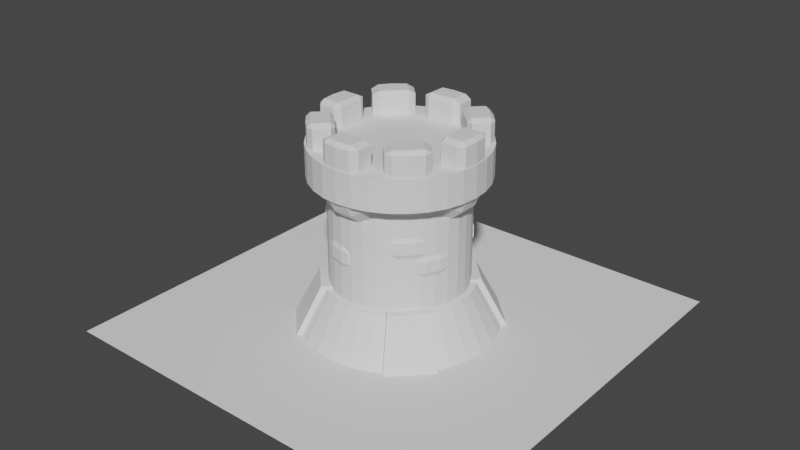 # Source: Medieval_Tower.blend  (saved by Blender 2.80.75; exported with 4.5.12 LTS)
import bpy
from mathutils import Matrix  # noqa: F401  (used for matrix-valued properties, if any)

bpy.ops.wm.read_factory_settings(use_empty=True)
scene = bpy.context.scene
scene.name = 'Scene'

# ---- collections
col_collection = bpy.data.collections.new('Collection'); scene.collection.children.link(col_collection)

# ---- node groups
ng_auto_smooth = bpy.data.node_groups.new('Auto Smooth', 'GeometryNodeTree')
_s = ng_auto_smooth.interface.new_socket(name='Geometry', in_out='OUTPUT', socket_type='NodeSocketGeometry')
_s = ng_auto_smooth.interface.new_socket(name='Geometry', in_out='INPUT', socket_type='NodeSocketGeometry')
_s = ng_auto_smooth.interface.new_socket(name='Angle', in_out='INPUT', socket_type='NodeSocketFloat')
_s.subtype = 'ANGLE'
_s.min_value = 0.0
_s.max_value = 3.142
ng_auto_smooth.is_modifier = True
_N = ng_auto_smooth.nodes; _L = ng_auto_smooth.links
n0 = _N.new('NodeGroupOutput'); n0.name = 'Group Output'; n0.location = (480, -100)
n1 = _N.new('NodeGroupInput'); n1.name = 'Group Input'; n1.location = (-420, -300)
n2 = _N.new('NodeGroupInput'); n2.name = 'Group Input.001'; n2.location = (-60, -100)
n3 = _N.new('GeometryNodeSetShadeSmooth'); n3.name = 'Set Shade Smooth'; n3.location = (120, -100)
n3.domain = 'EDGE'
n4 = _N.new('GeometryNodeSetShadeSmooth'); n4.name = 'Set Shade Smooth.001'; n4.location = (300, -100)
n5 = _N.new('GeometryNodeInputMeshEdgeAngle'); n5.name = 'Edge Angle'; n5.location = (-420, -220)
n6 = _N.new('GeometryNodeInputEdgeSmooth'); n6.name = 'Is Edge Smooth'; n6.location = (-60, -160)
n7 = _N.new('GeometryNodeInputShadeSmooth'); n7.name = 'Is Face Smooth'; n7.location = (-240, -340)
n8 = _N.new('FunctionNodeBooleanMath'); n8.name = 'Boolean Math'; n8.location = (-60, -220)
n9 = _N.new('FunctionNodeCompare'); n9.name = 'Compare'; n9.location = (-240, -180)
n9.operation = 'LESS_EQUAL'
_L.new(n5.outputs[0], n9.inputs[0])
_L.new(n4.outputs[0], n0.inputs[0])
_L.new(n1.outputs[1], n9.inputs[1])
_L.new(n9.outputs[0], n8.inputs[0])
_L.new(n7.outputs[0], n8.inputs[1])
_L.new(n2.outputs[0], n3.inputs[0])
_L.new(n6.outputs[0], n3.inputs[1])
_L.new(n3.outputs[0], n4.inputs[0])
_L.new(n8.outputs[0], n3.inputs[2])
n0.is_active_output = True

# ---- world
world_world = bpy.data.worlds.new('World'); scene.world = world_world
world_world.use_nodes = True; world_world.node_tree.nodes.clear()
_N = world_world.node_tree.nodes; _L = world_world.node_tree.links
n0 = _N.new('ShaderNodeOutputWorld'); n0.name = 'World Output'; n0.location = (300, 300)
n1 = _N.new('ShaderNodeBackground'); n1.name = 'Background'; n1.location = (10, 300)
n1.inputs[0].default_value = (0.05088, 0.05088, 0.05088, 1.0)
_L.new(n1.outputs[0], n0.inputs[0])
n0.is_active_output = True
world_world.color = (0.05088, 0.05088, 0.05088)
world_world.use_sun_shadow = False
world_world.sun_shadow_jitter_overblur = 0.0

# ---- meshes
me_cylinder = bpy.data.meshes.new('Cylinder')
me_cylinder.from_pydata([(0.0, 1.21, -0.1205), (7.105e-09, 0.8566, 0.5292), (0.2361, 1.187, -0.1205), (0.1671, 0.8401, 0.5292), (0.463, 1.118, -0.1205), (0.3278, 0.7914, 0.5292), (0.6722, 1.006, -0.1205), (0.4759, 0.7122, 0.5292), (0.8556, 0.8556, -0.1205), (0.6057, 0.6057, 0.5292), (1.006, 0.6722, -0.1205), (0.7122, 0.4759, 0.5292), (1.118, 0.463, -0.1205), (0.7914, 0.3278, 0.5292), (1.187, 0.2361, -0.1205), (0.8401, 0.1671, 0.5292), (1.21, 9.135e-08, -0.1205), (0.8566, 8.974e-08, 0.5292), (1.187, -0.2361, -0.1205), (0.8401, -0.1671, 0.5292), (1.118, -0.463, -0.1205), (0.7914, -0.3278, 0.5292), (1.006, -0.6722, -0.1205), (0.7122, -0.4759, 0.5292), (0.8556, -0.8556, -0.1205), (0.6057, -0.6057, 0.5292), (0.6722, -1.006, -0.1205), (0.4759, -0.7122, 0.5292), (0.463, -1.118, -0.1205), (0.3278, -0.7914, 0.5292), (0.2361, -1.187, -0.1205), (0.1671, -0.8401, 0.5292), (-3.943e-07, -1.21, -0.1205), (-2.72e-07, -0.8566, 0.5292), (-0.2361, -1.187, -0.1205), (-0.1671, -0.8401, 0.5292), (-0.463, -1.118, -0.1205), (-0.3278, -0.7914, 0.5292), (-0.6722, -1.006, -0.1205), (-0.4759, -0.7122, 0.5292), (-0.8556, -0.8556, -0.1205), (-0.6057, -0.6057, 0.5292), (-1.006, -0.6722, -0.1205), (-0.7122, -0.4759, 0.5292), (-1.118, -0.463, -0.1205), (-0.7914, -0.3278, 0.5292), (-1.187, -0.2361, -0.1205), (-0.8401, -0.1671, 0.5292), (-1.21, 1.168e-06, -0.1205), (-0.8566, 8.522e-07, 0.5292), (-1.187, 0.2361, -0.1205), (-0.8401, 0.1671, 0.5292), (-1.118, 0.463, -0.1205), (-0.7914, 0.3278, 0.5292), (-1.006, 0.6722, -0.1205), (-0.7122, 0.4759, 0.5292), (-0.8556, 0.8556, -0.1205), (-0.6057, 0.6057, 0.5292), (-0.6722, 1.006, -0.1205), (-0.4759, 0.7122, 0.5292), (-0.463, 1.118, -0.1205), (-0.3278, 0.7914, 0.5292), (-0.2361, 1.187, -0.1205), (-0.1671, 0.8401, 0.5292)], [], [(0, 1, 3, 2), (2, 3, 5, 4), (4, 5, 7, 6), (6, 7, 9, 8), (8, 9, 11, 10), (10, 11, 13, 12), (12, 13, 15, 14), (14, 15, 17, 16), (16, 17, 19, 18), (18, 19, 21, 20), (20, 21, 23, 22), (22, 23, 25, 24), (24, 25, 27, 26), (26, 27, 29, 28), (28, 29, 31, 30), (30, 31, 33, 32), (32, 33, 35, 34), (34, 35, 37, 36), (36, 37, 39, 38), (38, 39, 41, 40), (40, 41, 43, 42), (42, 43, 45, 44), (44, 45, 47, 46), (46, 47, 49, 48), (48, 49, 51, 50), (50, 51, 53, 52), (52, 53, 55, 54), (54, 55, 57, 56), (56, 57, 59, 58), (58, 59, 61, 60), (3, 1, 63, 61, 59, 57, 55, 53, 51, 49, 47, 45, 43, 41, 39, 37, 35, 33, 31, 29, 27, 25, 23, 21, 19, 17, 15, 13, 11, 9, 7, 5), (60, 61, 63, 62), (62, 63, 1, 0), (0, 2, 4, 6, 8, 10, 12, 14, 16, 18, 20, 22, 24, 26, 28, 30, 32, 34, 36, 38, 40, 42, 44, 46, 48, 50, 52, 54, 56, 58, 60, 62)])
_uv = me_cylinder.uv_layers.new(name='UVMap')
_uv.uv.foreach_set('vector', [1.0, 0.5, 1.0, 1.0, 0.9688, 1.0, 0.9688, 0.5, 0.9688, 0.5, 0.9688, 1.0, 0.9375, 1.0, 0.9375, 0.5, 0.9375, 0.5, 0.9375, 1.0, 0.9062, 1.0, 0.9062, 0.5, 0.9062, 0.5, 0.9062, 1.0, 0.875, 1.0, 0.875, 0.5, 0.875, 0.5, 0.875, 1.0, 0.8438, 1.0, 0.8438, 0.5, 0.8438, 0.5, 0.8438, 1.0, 0.8125, 1.0, 0.8125, 0.5, 0.8125, 0.5, 0.8125, 1.0, 0.7812, 1.0, 0.7812, 0.5, 0.7812, 0.5, 0.7812, 1.0, 0.75, 1.0, 0.75, 0.5, 0.75, 0.5, 0.75, 1.0, 0.7188, 1.0, 0.7188, 0.5, 0.7188, 0.5, 0.7188, 1.0, 0.6875, 1.0, 0.6875, 0.5, 0.6875, 0.5, 0.6875, 1.0, 0.6562, 1.0, 0.6562, 0.5, 0.6562, 0.5, 0.6562, 1.0, 0.625, 1.0, 0.625, 0.5, 0.625, 0.5, 0.625, 1.0, 0.5938, 1.0, 0.5938, 0.5, 0.5938, 0.5, 0.5938, 1.0, 0.5625, 1.0, 0.5625, 0.5, 0.5625, 0.5, 0.5625, 1.0, 0.5312, 1.0, 0.5312, 0.5, 0.5312, 0.5, 0.5312, 1.0, 0.5, 1.0, 0.5, 0.5, 0.5, 0.5, 0.5, 1.0, 0.4688, 1.0, 0.4688, 0.5, 0.4688, 0.5, 0.4688, 1.0, 0.4375, 1.0, 0.4375, 0.5, 0.4375, 0.5, 0.4375, 1.0, 0.4062, 1.0, 0.4062, 0.5, 0.4062, 0.5, 0.4062, 1.0, 0.375, 1.0, 0.375, 0.5, 0.375, 0.5, 0.375, 1.0, 0.3438, 1.0, 0.3438, 0.5, 0.3438, 0.5, 0.3438, 1.0, 0.3125, 1.0, 0.3125, 0.5, 0.3125, 0.5, 0.3125, 1.0, 0.2812, 1.0, 0.2812, 0.5, 0.2812, 0.5, 0.2812, 1.0, 0.25, 1.0, 0.25, 0.5, 0.25, 0.5, 0.25, 1.0, 0.2188, 1.0, 0.2188, 0.5, 0.2188, 0.5, 0.2188, 1.0, 0.1875, 1.0, 0.1875, 0.5, 0.1875, 0.5, 0.1875, 1.0, 0.1562, 1.0, 0.1562, 0.5, 0.1562, 0.5, 0.1562, 1.0, 0.125, 1.0, 0.125, 0.5, 0.125, 0.5, 0.125, 1.0, 0.09375, 1.0, 0.09375, 0.5, 0.09375, 0.5, 0.09375, 1.0, 0.0625, 1.0, 0.0625, 0.5, 0.2968, 0.4854, 0.25, 0.49, 0.2032, 0.4854, 0.1582, 0.4717, 0.1167, 0.4496, 0.08029, 0.4197, 0.05045, 0.3833, 0.02827, 0.3418, 0.01461, 0.2968, 0.01, 0.25, 0.01461, 0.2032, 0.02827, 0.1582, 0.05045, 0.1167, 0.08029, 0.08029, 0.1167, 0.05045, 0.1582, 0.02827, 0.2032, 0.01461, 0.25, 0.01, 0.2968, 0.01461, 0.3418, 0.02827, 0.3833, 0.05045, 0.4197, 0.08029, 0.4496, 0.1167, 0.4717, 0.1582, 0.4854, 0.2032, 0.49, 0.25, 0.4854, 0.2968, 0.4717, 0.3418, 0.4496, 0.3833, 0.4197, 0.4197, 0.3833, 0.4496, 0.3418, 0.4717, 0.0625, 0.5, 0.0625, 1.0, 0.03125, 1.0, 0.03125, 0.5, 0.03125, 0.5, 0.03125, 1.0, 0.0, 1.0, 0.0, 0.5, 0.75, 0.49, 0.7968, 0.4854, 0.8418, 0.4717, 0.8833, 0.4496, 0.9197, 0.4197, 0.9496, 0.3833, 0.9717, 0.3418, 0.9854, 0.2968, 0.99, 0.25, 0.9854, 0.2032, 0.9717, 0.1582, 0.9496, 0.1167, 0.9197, 0.08029, 0.8833, 0.05045, 0.8418, 0.02827, 0.7968, 0.01461, 0.75, 0.01, 0.7032, 0.01461, 0.6582, 0.02827, 0.6167, 0.05045, 0.5803, 0.08029, 0.5504, 0.1167, 0.5283, 0.1582, 0.5146, 0.2032, 0.51, 0.25, 0.5146, 0.2968, 0.5283, 0.3418, 0.5504, 0.3833, 0.5803, 0.4197, 0.6167, 0.4496, 0.6582, 0.4717, 0.7032, 0.4854])
me_cylinder.use_remesh_preserve_volume = False
me_cylinder.use_remesh_preserve_attributes = False
me_cylinder.use_mirror_vertex_groups = False
me_cylinder.update()
me_cylinder_001 = bpy.data.meshes.new('Cylinder.001')
me_cylinder_001.from_pydata([(0.0, 1.0, -0.1358), (0.0, 1.0, 0.6262), (0.1951, 0.9808, -0.1358), (0.1951, 0.9808, 0.6262), (0.3827, 0.9239, -0.1358), (0.3827, 0.9239, 0.6262), (0.5556, 0.8315, -0.1358), (0.5556, 0.8315, 0.6262), (0.7071, 0.7071, -0.1358), (0.7071, 0.7071, 0.6262), (0.8315, 0.5556, -0.1358), (0.8315, 0.5556, 0.6262), (0.9239, 0.3827, -0.1358), (0.9239, 0.3827, 0.6262), (0.9808, 0.1951, -0.1358), (0.9808, 0.1951, 0.6262), (1.0, 7.55e-08, -0.1358), (1.0, 7.55e-08, 0.6262), (0.9808, -0.1951, -0.1358), (0.9808, -0.1951, 0.6262), (0.9239, -0.3827, -0.1358), (0.9239, -0.3827, 0.6262), (0.8315, -0.5556, -0.1358), (0.8315, -0.5556, 0.6262), (0.7071, -0.7071, -0.1358), (0.7071, -0.7071, 0.6262), (0.5556, -0.8315, -0.1358), (0.5556, -0.8315, 0.6262), (0.3827, -0.9239, -0.1358), (0.3827, -0.9239, 0.6262), (0.1951, -0.9808, -0.1358), (0.1951, -0.9808, 0.6262), (-3.258e-07, -1.0, -0.1358), (-3.258e-07, -1.0, 0.6262), (-0.1951, -0.9808, -0.1358), (-0.1951, -0.9808, 0.6262), (-0.3827, -0.9239, -0.1358), (-0.3827, -0.9239, 0.6262), (-0.5556, -0.8315, -0.1358), (-0.5556, -0.8315, 0.6262), (-0.7071, -0.7071, -0.1358), (-0.7071, -0.7071, 0.6262), (-0.8315, -0.5556, -0.1358), (-0.8315, -0.5556, 0.6262), (-0.9239, -0.3827, -0.1358), (-0.9239, -0.3827, 0.6262), (-0.9808, -0.1951, -0.1358), (-0.9808, -0.1951, 0.6262), (-1.0, 9.656e-07, -0.1358), (-1.0, 9.656e-07, 0.6262), (-0.9808, 0.1951, -0.1358), (-0.9808, 0.1951, 0.6262), (-0.9239, 0.3827, -0.1358), (-0.9239, 0.3827, 0.6262), (-0.8315, 0.5556, -0.1358), (-0.8315, 0.5556, 0.6262), (-0.7071, 0.7071, -0.1358), (-0.7071, 0.7071, 0.6262), (-0.5556, 0.8315, -0.1358), (-0.5556, 0.8315, 0.6262), (-0.3827, 0.9239, -0.1358), (-0.3827, 0.9239, 0.6262), (-0.1951, 0.9808, -0.1358), (-0.1951, 0.9808, 0.6262)], [], [(0, 1, 3, 2), (2, 3, 5, 4), (4, 5, 7, 6), (6, 7, 9, 8), (8, 9, 11, 10), (10, 11, 13, 12), (12, 13, 15, 14), (14, 15, 17, 16), (16, 17, 19, 18), (18, 19, 21, 20), (20, 21, 23, 22), (22, 23, 25, 24), (24, 25, 27, 26), (26, 27, 29, 28), (28, 29, 31, 30), (30, 31, 33, 32), (32, 33, 35, 34), (34, 35, 37, 36), (36, 37, 39, 38), (38, 39, 41, 40), (40, 41, 43, 42), (42, 43, 45, 44), (44, 45, 47, 46), (46, 47, 49, 48), (48, 49, 51, 50), (50, 51, 53, 52), (52, 53, 55, 54), (54, 55, 57, 56), (56, 57, 59, 58), (58, 59, 61, 60), (3, 1, 63, 61, 59, 57, 55, 53, 51, 49, 47, 45, 43, 41, 39, 37, 35, 33, 31, 29, 27, 25, 23, 21, 19, 17, 15, 13, 11, 9, 7, 5), (60, 61, 63, 62), (62, 63, 1, 0), (0, 2, 4, 6, 8, 10, 12, 14, 16, 18, 20, 22, 24, 26, 28, 30, 32, 34, 36, 38, 40, 42, 44, 46, 48, 50, 52, 54, 56, 58, 60, 62)])
_uv = me_cylinder_001.uv_layers.new(name='UVMap')
_uv.uv.foreach_set('vector', [1.0, 0.5, 1.0, 1.0, 0.9688, 1.0, 0.9688, 0.5, 0.9688, 0.5, 0.9688, 1.0, 0.9375, 1.0, 0.9375, 0.5, 0.9375, 0.5, 0.9375, 1.0, 0.9062, 1.0, 0.9062, 0.5, 0.9062, 0.5, 0.9062, 1.0, 0.875, 1.0, 0.875, 0.5, 0.875, 0.5, 0.875, 1.0, 0.8438, 1.0, 0.8438, 0.5, 0.8438, 0.5, 0.8438, 1.0, 0.8125, 1.0, 0.8125, 0.5, 0.8125, 0.5, 0.8125, 1.0, 0.7812, 1.0, 0.7812, 0.5, 0.7812, 0.5, 0.7812, 1.0, 0.75, 1.0, 0.75, 0.5, 0.75, 0.5, 0.75, 1.0, 0.7188, 1.0, 0.7188, 0.5, 0.7188, 0.5, 0.7188, 1.0, 0.6875, 1.0, 0.6875, 0.5, 0.6875, 0.5, 0.6875, 1.0, 0.6562, 1.0, 0.6562, 0.5, 0.6562, 0.5, 0.6562, 1.0, 0.625, 1.0, 0.625, 0.5, 0.625, 0.5, 0.625, 1.0, 0.5938, 1.0, 0.5938, 0.5, 0.5938, 0.5, 0.5938, 1.0, 0.5625, 1.0, 0.5625, 0.5, 0.5625, 0.5, 0.5625, 1.0, 0.5312, 1.0, 0.5312, 0.5, 0.5312, 0.5, 0.5312, 1.0, 0.5, 1.0, 0.5, 0.5, 0.5, 0.5, 0.5, 1.0, 0.4688, 1.0, 0.4688, 0.5, 0.4688, 0.5, 0.4688, 1.0, 0.4375, 1.0, 0.4375, 0.5, 0.4375, 0.5, 0.4375, 1.0, 0.4062, 1.0, 0.4062, 0.5, 0.4062, 0.5, 0.4062, 1.0, 0.375, 1.0, 0.375, 0.5, 0.375, 0.5, 0.375, 1.0, 0.3438, 1.0, 0.3438, 0.5, 0.3438, 0.5, 0.3438, 1.0, 0.3125, 1.0, 0.3125, 0.5, 0.3125, 0.5, 0.3125, 1.0, 0.2812, 1.0, 0.2812, 0.5, 0.2812, 0.5, 0.2812, 1.0, 0.25, 1.0, 0.25, 0.5, 0.25, 0.5, 0.25, 1.0, 0.2188, 1.0, 0.2188, 0.5, 0.2188, 0.5, 0.2188, 1.0, 0.1875, 1.0, 0.1875, 0.5, 0.1875, 0.5, 0.1875, 1.0, 0.1562, 1.0, 0.1562, 0.5, 0.1562, 0.5, 0.1562, 1.0, 0.125, 1.0, 0.125, 0.5, 0.125, 0.5, 0.125, 1.0, 0.09375, 1.0, 0.09375, 0.5, 0.09375, 0.5, 0.09375, 1.0, 0.0625, 1.0, 0.0625, 0.5, 0.2968, 0.4854, 0.25, 0.49, 0.2032, 0.4854, 0.1582, 0.4717, 0.1167, 0.4496, 0.08029, 0.4197, 0.05045, 0.3833, 0.02827, 0.3418, 0.01461, 0.2968, 0.01, 0.25, 0.01461, 0.2032, 0.02827, 0.1582, 0.05045, 0.1167, 0.08029, 0.08029, 0.1167, 0.05045, 0.1582, 0.02827, 0.2032, 0.01461, 0.25, 0.01, 0.2968, 0.01461, 0.3418, 0.02827, 0.3833, 0.05045, 0.4197, 0.08029, 0.4496, 0.1167, 0.4717, 0.1582, 0.4854, 0.2032, 0.49, 0.25, 0.4854, 0.2968, 0.4717, 0.3418, 0.4496, 0.3833, 0.4197, 0.4197, 0.3833, 0.4496, 0.3418, 0.4717, 0.0625, 0.5, 0.0625, 1.0, 0.03125, 1.0, 0.03125, 0.5, 0.03125, 0.5, 0.03125, 1.0, 0.0, 1.0, 0.0, 0.5, 0.75, 0.49, 0.7968, 0.4854, 0.8418, 0.4717, 0.8833, 0.4496, 0.9197, 0.4197, 0.9496, 0.3833, 0.9717, 0.3418, 0.9854, 0.2968, 0.99, 0.25, 0.9854, 0.2032, 0.9717, 0.1582, 0.9496, 0.1167, 0.9197, 0.08029, 0.8833, 0.05045, 0.8418, 0.02827, 0.7968, 0.01461, 0.75, 0.01, 0.7032, 0.01461, 0.6582, 0.02827, 0.6167, 0.05045, 0.5803, 0.08029, 0.5504, 0.1167, 0.5283, 0.1582, 0.5146, 0.2032, 0.51, 0.25, 0.5146, 0.2968, 0.5283, 0.3418, 0.5504, 0.3833, 0.5803, 0.4197, 0.6167, 0.4496, 0.6582, 0.4717, 0.7032, 0.4854])
me_cylinder_001.use_remesh_preserve_volume = False
me_cylinder_001.use_remesh_preserve_attributes = False
me_cylinder_001.use_mirror_vertex_groups = False
me_cylinder_001.update()
me_cylinder_004 = bpy.data.meshes.new('Cylinder.004')
me_cylinder_004.from_pydata([(0.0, 1.0, 0.007228), (0.0, 1.0, 0.6262), (0.1951, 0.9808, 0.007228), (0.1951, 0.9808, 0.6262), (0.3827, 0.9239, 0.007228), (0.3827, 0.9239, 0.6262), (0.5556, 0.8315, 0.007228), (0.5556, 0.8315, 0.6262), (0.7071, 0.7071, 0.007228), (0.7071, 0.7071, 0.6262), (0.8315, 0.5556, 0.007228), (0.8315, 0.5556, 0.6262), (0.9239, 0.3827, 0.007228), (0.9239, 0.3827, 0.6262), (0.9808, 0.1951, 0.007228), (0.9808, 0.1951, 0.6262), (1.0, 7.55e-08, 0.007228), (1.0, 7.55e-08, 0.6262), (0.9808, -0.1951, 0.007228), (0.9808, -0.1951, 0.6262), (0.9239, -0.3827, 0.007228), (0.9239, -0.3827, 0.6262), (0.8315, -0.5556, 0.007228), (0.8315, -0.5556, 0.6262), (0.7071, -0.7071, 0.007228), (0.7071, -0.7071, 0.6262), (0.5556, -0.8315, 0.007228), (0.5556, -0.8315, 0.6262), (0.3827, -0.9239, 0.007228), (0.3827, -0.9239, 0.6262), (0.1951, -0.9808, 0.007228), (0.1951, -0.9808, 0.6262), (-3.258e-07, -1.0, 0.007228), (-3.258e-07, -1.0, 0.6262), (-0.1951, -0.9808, 0.007228), (-0.1951, -0.9808, 0.6262), (-0.3827, -0.9239, 0.007228), (-0.3827, -0.9239, 0.6262), (-0.5556, -0.8315, 0.007228), (-0.5556, -0.8315, 0.6262), (-0.7071, -0.7071, 0.007228), (-0.7071, -0.7071, 0.6262), (-0.8315, -0.5556, 0.007228), (-0.8315, -0.5556, 0.6262), (-0.9239, -0.3827, 0.007228), (-0.9239, -0.3827, 0.6262), (-0.9808, -0.1951, 0.007228), (-0.9808, -0.1951, 0.6262), (-1.0, 9.656e-07, 0.007228), (-1.0, 9.656e-07, 0.6262), (-0.9808, 0.1951, 0.007228), (-0.9808, 0.1951, 0.6262), (-0.9239, 0.3827, 0.007228), (-0.9239, 0.3827, 0.6262), (-0.8315, 0.5556, 0.007228), (-0.8315, 0.5556, 0.6262), (-0.7071, 0.7071, 0.007228), (-0.7071, 0.7071, 0.6262), (-0.5556, 0.8315, 0.007228), (-0.5556, 0.8315, 0.6262), (-0.3827, 0.9239, 0.007228), (-0.3827, 0.9239, 0.6262), (-0.1951, 0.9808, 0.007228), (-0.1951, 0.9808, 0.6262)], [], [(0, 1, 3, 2), (2, 3, 5, 4), (4, 5, 7, 6), (6, 7, 9, 8), (8, 9, 11, 10), (10, 11, 13, 12), (12, 13, 15, 14), (14, 15, 17, 16), (16, 17, 19, 18), (18, 19, 21, 20), (20, 21, 23, 22), (22, 23, 25, 24), (24, 25, 27, 26), (26, 27, 29, 28), (28, 29, 31, 30), (30, 31, 33, 32), (32, 33, 35, 34), (34, 35, 37, 36), (36, 37, 39, 38), (38, 39, 41, 40), (40, 41, 43, 42), (42, 43, 45, 44), (44, 45, 47, 46), (46, 47, 49, 48), (48, 49, 51, 50), (50, 51, 53, 52), (52, 53, 55, 54), (54, 55, 57, 56), (56, 57, 59, 58), (58, 59, 61, 60), (3, 1, 63, 61, 59, 57, 55, 53, 51, 49, 47, 45, 43, 41, 39, 37, 35, 33, 31, 29, 27, 25, 23, 21, 19, 17, 15, 13, 11, 9, 7, 5), (60, 61, 63, 62), (62, 63, 1, 0), (0, 2, 4, 6, 8, 10, 12, 14, 16, 18, 20, 22, 24, 26, 28, 30, 32, 34, 36, 38, 40, 42, 44, 46, 48, 50, 52, 54, 56, 58, 60, 62)])
_uv = me_cylinder_004.uv_layers.new(name='UVMap')
_uv.uv.foreach_set('vector', [1.0, 0.5, 1.0, 1.0, 0.9688, 1.0, 0.9688, 0.5, 0.9688, 0.5, 0.9688, 1.0, 0.9375, 1.0, 0.9375, 0.5, 0.9375, 0.5, 0.9375, 1.0, 0.9062, 1.0, 0.9062, 0.5, 0.9062, 0.5, 0.9062, 1.0, 0.875, 1.0, 0.875, 0.5, 0.875, 0.5, 0.875, 1.0, 0.8438, 1.0, 0.8438, 0.5, 0.8438, 0.5, 0.8438, 1.0, 0.8125, 1.0, 0.8125, 0.5, 0.8125, 0.5, 0.8125, 1.0, 0.7812, 1.0, 0.7812, 0.5, 0.7812, 0.5, 0.7812, 1.0, 0.75, 1.0, 0.75, 0.5, 0.75, 0.5, 0.75, 1.0, 0.7188, 1.0, 0.7188, 0.5, 0.7188, 0.5, 0.7188, 1.0, 0.6875, 1.0, 0.6875, 0.5, 0.6875, 0.5, 0.6875, 1.0, 0.6562, 1.0, 0.6562, 0.5, 0.6562, 0.5, 0.6562, 1.0, 0.625, 1.0, 0.625, 0.5, 0.625, 0.5, 0.625, 1.0, 0.5938, 1.0, 0.5938, 0.5, 0.5938, 0.5, 0.5938, 1.0, 0.5625, 1.0, 0.5625, 0.5, 0.5625, 0.5, 0.5625, 1.0, 0.5312, 1.0, 0.5312, 0.5, 0.5312, 0.5, 0.5312, 1.0, 0.5, 1.0, 0.5, 0.5, 0.5, 0.5, 0.5, 1.0, 0.4688, 1.0, 0.4688, 0.5, 0.4688, 0.5, 0.4688, 1.0, 0.4375, 1.0, 0.4375, 0.5, 0.4375, 0.5, 0.4375, 1.0, 0.4062, 1.0, 0.4062, 0.5, 0.4062, 0.5, 0.4062, 1.0, 0.375, 1.0, 0.375, 0.5, 0.375, 0.5, 0.375, 1.0, 0.3438, 1.0, 0.3438, 0.5, 0.3438, 0.5, 0.3438, 1.0, 0.3125, 1.0, 0.3125, 0.5, 0.3125, 0.5, 0.3125, 1.0, 0.2812, 1.0, 0.2812, 0.5, 0.2812, 0.5, 0.2812, 1.0, 0.25, 1.0, 0.25, 0.5, 0.25, 0.5, 0.25, 1.0, 0.2188, 1.0, 0.2188, 0.5, 0.2188, 0.5, 0.2188, 1.0, 0.1875, 1.0, 0.1875, 0.5, 0.1875, 0.5, 0.1875, 1.0, 0.1562, 1.0, 0.1562, 0.5, 0.1562, 0.5, 0.1562, 1.0, 0.125, 1.0, 0.125, 0.5, 0.125, 0.5, 0.125, 1.0, 0.09375, 1.0, 0.09375, 0.5, 0.09375, 0.5, 0.09375, 1.0, 0.0625, 1.0, 0.0625, 0.5, 0.2968, 0.4854, 0.25, 0.49, 0.2032, 0.4854, 0.1582, 0.4717, 0.1167, 0.4496, 0.08029, 0.4197, 0.05045, 0.3833, 0.02827, 0.3418, 0.01461, 0.2968, 0.01, 0.25, 0.01461, 0.2032, 0.02827, 0.1582, 0.05045, 0.1167, 0.08029, 0.08029, 0.1167, 0.05045, 0.1582, 0.02827, 0.2032, 0.01461, 0.25, 0.01, 0.2968, 0.01461, 0.3418, 0.02827, 0.3833, 0.05045, 0.4197, 0.08029, 0.4496, 0.1167, 0.4717, 0.1582, 0.4854, 0.2032, 0.49, 0.25, 0.4854, 0.2968, 0.4717, 0.3418, 0.4496, 0.3833, 0.4197, 0.4197, 0.3833, 0.4496, 0.3418, 0.4717, 0.0625, 0.5, 0.0625, 1.0, 0.03125, 1.0, 0.03125, 0.5, 0.03125, 0.5, 0.03125, 1.0, 0.0, 1.0, 0.0, 0.5, 0.75, 0.49, 0.7968, 0.4854, 0.8418, 0.4717, 0.8833, 0.4496, 0.9197, 0.4197, 0.9496, 0.3833, 0.9717, 0.3418, 0.9854, 0.2968, 0.99, 0.25, 0.9854, 0.2032, 0.9717, 0.1582, 0.9496, 0.1167, 0.9197, 0.08029, 0.8833, 0.05045, 0.8418, 0.02827, 0.7968, 0.01461, 0.75, 0.01, 0.7032, 0.01461, 0.6582, 0.02827, 0.6167, 0.05045, 0.5803, 0.08029, 0.5504, 0.1167, 0.5283, 0.1582, 0.5146, 0.2032, 0.51, 0.25, 0.5146, 0.2968, 0.5283, 0.3418, 0.5504, 0.3833, 0.5803, 0.4197, 0.6167, 0.4496, 0.6582, 0.4717, 0.7032, 0.4854])
me_cylinder_004.use_remesh_preserve_volume = False
me_cylinder_004.use_remesh_preserve_attributes = False
me_cylinder_004.use_mirror_vertex_groups = False
me_cylinder_004.update()
me_cube_006 = bpy.data.meshes.new('Cube.006')
me_cube_006.from_pydata([(-1.0, -1.0, -1.0), (-1.0, -1.0, 1.453), (-1.0, 1.0, -1.0), (-1.0, 1.0, 1.453), (1.0, -1.0, -1.0), (1.0, -1.0, 1.453), (1.0, 1.0, -1.0), (1.0, 1.0, 1.453), (0.3333, 1.18, -1.0), (-0.3333, 1.18, -1.0), (-0.3333, 1.18, 1.453), (0.3333, 1.18, 1.453), (-0.3333, -1.0, -1.0), (0.3333, -1.0, -1.0), (0.3333, -1.0, 1.453), (-0.3333, -1.0, 1.453)], [], [(0, 1, 3, 2), (8, 11, 7, 6), (6, 7, 5, 4), (12, 15, 1, 0), (8, 6, 4, 13), (10, 3, 1, 15), (7, 11, 14, 5), (11, 10, 15, 14), (2, 9, 12, 0), (9, 8, 13, 12), (4, 5, 14, 13), (13, 14, 15, 12), (2, 3, 10, 9), (9, 10, 11, 8)])
_uv = me_cube_006.uv_layers.new(name='UVMap')
_uv.uv.foreach_set('vector', [0.375, 0.0, 0.625, 0.0, 0.625, 0.25, 0.375, 0.25, 0.375, 0.4167, 0.625, 0.4167, 0.625, 0.5, 0.375, 0.5, 0.375, 0.5, 0.625, 0.5, 0.625, 0.75, 0.375, 0.75, 0.375, 0.9167, 0.625, 0.9167, 0.625, 1.0, 0.375, 1.0, 0.2917, 0.5, 0.375, 0.5, 0.375, 0.75, 0.2917, 0.75, 0.7917, 0.5, 0.875, 0.5, 0.875, 0.75, 0.7917, 0.75, 0.625, 0.5, 0.7083, 0.5, 0.7083, 0.75, 0.625, 0.75, 0.7083, 0.5, 0.7917, 0.5, 0.7917, 0.75, 0.7083, 0.75, 0.125, 0.5, 0.2083, 0.5, 0.2083, 0.75, 0.125, 0.75, 0.2083, 0.5, 0.2917, 0.5, 0.2917, 0.75, 0.2083, 0.75, 0.375, 0.75, 0.625, 0.75, 0.625, 0.8333, 0.375, 0.8333, 0.375, 0.8333, 0.625, 0.8333, 0.625, 0.9167, 0.375, 0.9167, 0.375, 0.25, 0.625, 0.25, 0.625, 0.3333, 0.375, 0.3333, 0.375, 0.3333, 0.625, 0.3333, 0.625, 0.4167, 0.375, 0.4167])
me_cube_006.use_remesh_preserve_volume = False
me_cube_006.use_remesh_preserve_attributes = False
me_cube_006.use_mirror_vertex_groups = False
me_cube_006.update()
me_cube_007 = bpy.data.meshes.new('Cube.007')
me_cube_007.from_pydata([(-1.0, -1.0, -1.0), (-1.0, -1.0, 1.453), (-1.0, 1.0, -1.0), (-1.0, 1.0, 1.453), (1.0, -1.0, -1.0), (1.0, -1.0, 1.453), (1.0, 1.0, -1.0), (1.0, 1.0, 1.453), (0.3333, 1.228, -1.0), (-0.3333, 1.228, -1.0), (-0.3333, 1.228, 1.453), (0.3333, 1.228, 1.453), (-0.3333, -1.0, -1.0), (0.3333, -1.0, -1.0), (0.3333, -1.0, 1.453), (-0.3333, -1.0, 1.453)], [], [(0, 1, 3, 2), (8, 11, 7, 6), (6, 7, 5, 4), (12, 15, 1, 0), (8, 6, 4, 13), (10, 3, 1, 15), (7, 11, 14, 5), (11, 10, 15, 14), (2, 9, 12, 0), (9, 8, 13, 12), (4, 5, 14, 13), (13, 14, 15, 12), (2, 3, 10, 9), (9, 10, 11, 8)])
_uv = me_cube_007.uv_layers.new(name='UVMap')
_uv.uv.foreach_set('vector', [0.375, 0.0, 0.625, 0.0, 0.625, 0.25, 0.375, 0.25, 0.375, 0.4167, 0.625, 0.4167, 0.625, 0.5, 0.375, 0.5, 0.375, 0.5, 0.625, 0.5, 0.625, 0.75, 0.375, 0.75, 0.375, 0.9167, 0.625, 0.9167, 0.625, 1.0, 0.375, 1.0, 0.2917, 0.5, 0.375, 0.5, 0.375, 0.75, 0.2917, 0.75, 0.7917, 0.5, 0.875, 0.5, 0.875, 0.75, 0.7917, 0.75, 0.625, 0.5, 0.7083, 0.5, 0.7083, 0.75, 0.625, 0.75, 0.7083, 0.5, 0.7917, 0.5, 0.7917, 0.75, 0.7083, 0.75, 0.125, 0.5, 0.2083, 0.5, 0.2083, 0.75, 0.125, 0.75, 0.2083, 0.5, 0.2917, 0.5, 0.2917, 0.75, 0.2083, 0.75, 0.375, 0.75, 0.625, 0.75, 0.625, 0.8333, 0.375, 0.8333, 0.375, 0.8333, 0.625, 0.8333, 0.625, 0.9167, 0.375, 0.9167, 0.375, 0.25, 0.625, 0.25, 0.625, 0.3333, 0.375, 0.3333, 0.375, 0.3333, 0.625, 0.3333, 0.625, 0.4167, 0.375, 0.4167])
me_cube_007.use_remesh_preserve_volume = False
me_cube_007.use_remesh_preserve_attributes = False
me_cube_007.use_mirror_vertex_groups = False
me_cube_007.update()
me_cube_008 = bpy.data.meshes.new('Cube.008')
me_cube_008.from_pydata([(-1.0, -1.0, -1.0), (-1.0, -1.0, 1.453), (-1.0, 1.0, -1.0), (-1.0, 1.0, 1.453), (1.0, -1.0, -1.0), (1.0, -1.0, 1.453), (1.0, 1.0, -1.0), (1.0, 1.0, 1.453), (0.3333, 1.218, -1.0), (-0.3333, 1.218, -1.0), (-0.3333, 1.218, 1.453), (0.3333, 1.218, 1.453), (-0.3333, -1.0, -1.0), (0.3333, -1.0, -1.0), (0.3333, -1.0, 1.453), (-0.3333, -1.0, 1.453)], [], [(0, 1, 3, 2), (8, 11, 7, 6), (6, 7, 5, 4), (12, 15, 1, 0), (8, 6, 4, 13), (10, 3, 1, 15), (7, 11, 14, 5), (11, 10, 15, 14), (2, 9, 12, 0), (9, 8, 13, 12), (4, 5, 14, 13), (13, 14, 15, 12), (2, 3, 10, 9), (9, 10, 11, 8)])
_uv = me_cube_008.uv_layers.new(name='UVMap')
_uv.uv.foreach_set('vector', [0.375, 0.0, 0.625, 0.0, 0.625, 0.25, 0.375, 0.25, 0.375, 0.4167, 0.625, 0.4167, 0.625, 0.5, 0.375, 0.5, 0.375, 0.5, 0.625, 0.5, 0.625, 0.75, 0.375, 0.75, 0.375, 0.9167, 0.625, 0.9167, 0.625, 1.0, 0.375, 1.0, 0.2917, 0.5, 0.375, 0.5, 0.375, 0.75, 0.2917, 0.75, 0.7917, 0.5, 0.875, 0.5, 0.875, 0.75, 0.7917, 0.75, 0.625, 0.5, 0.7083, 0.5, 0.7083, 0.75, 0.625, 0.75, 0.7083, 0.5, 0.7917, 0.5, 0.7917, 0.75, 0.7083, 0.75, 0.125, 0.5, 0.2083, 0.5, 0.2083, 0.75, 0.125, 0.75, 0.2083, 0.5, 0.2917, 0.5, 0.2917, 0.75, 0.2083, 0.75, 0.375, 0.75, 0.625, 0.75, 0.625, 0.8333, 0.375, 0.8333, 0.375, 0.8333, 0.625, 0.8333, 0.625, 0.9167, 0.375, 0.9167, 0.375, 0.25, 0.625, 0.25, 0.625, 0.3333, 0.375, 0.3333, 0.375, 0.3333, 0.625, 0.3333, 0.625, 0.4167, 0.375, 0.4167])
me_cube_008.use_remesh_preserve_volume = False
me_cube_008.use_remesh_preserve_attributes = False
me_cube_008.use_mirror_vertex_groups = False
me_cube_008.update()
me_cube_009 = bpy.data.meshes.new('Cube.009')
me_cube_009.from_pydata([(-1.0, -1.0, -1.0), (-1.0, -1.0, 1.453), (-1.0, 1.0, -1.0), (-1.0, 1.0, 1.453), (1.0, -1.0, -1.0), (1.0, -1.0, 1.453), (1.0, 1.0, -1.0), (1.0, 1.0, 1.453), (0.3333, 1.21, -1.0), (-0.3333, 1.21, -1.0), (-0.3333, 1.21, 1.453), (0.3333, 1.21, 1.453), (-0.3333, -1.0, -1.0), (0.3333, -1.0, -1.0), (0.3333, -1.0, 1.453), (-0.3333, -1.0, 1.453)], [], [(0, 1, 3, 2), (8, 11, 7, 6), (6, 7, 5, 4), (12, 15, 1, 0), (8, 6, 4, 13), (10, 3, 1, 15), (7, 11, 14, 5), (11, 10, 15, 14), (2, 9, 12, 0), (9, 8, 13, 12), (4, 5, 14, 13), (13, 14, 15, 12), (2, 3, 10, 9), (9, 10, 11, 8)])
_uv = me_cube_009.uv_layers.new(name='UVMap')
_uv.uv.foreach_set('vector', [0.375, 0.0, 0.625, 0.0, 0.625, 0.25, 0.375, 0.25, 0.375, 0.4167, 0.625, 0.4167, 0.625, 0.5, 0.375, 0.5, 0.375, 0.5, 0.625, 0.5, 0.625, 0.75, 0.375, 0.75, 0.375, 0.9167, 0.625, 0.9167, 0.625, 1.0, 0.375, 1.0, 0.2917, 0.5, 0.375, 0.5, 0.375, 0.75, 0.2917, 0.75, 0.7917, 0.5, 0.875, 0.5, 0.875, 0.75, 0.7917, 0.75, 0.625, 0.5, 0.7083, 0.5, 0.7083, 0.75, 0.625, 0.75, 0.7083, 0.5, 0.7917, 0.5, 0.7917, 0.75, 0.7083, 0.75, 0.125, 0.5, 0.2083, 0.5, 0.2083, 0.75, 0.125, 0.75, 0.2083, 0.5, 0.2917, 0.5, 0.2917, 0.75, 0.2083, 0.75, 0.375, 0.75, 0.625, 0.75, 0.625, 0.8333, 0.375, 0.8333, 0.375, 0.8333, 0.625, 0.8333, 0.625, 0.9167, 0.375, 0.9167, 0.375, 0.25, 0.625, 0.25, 0.625, 0.3333, 0.375, 0.3333, 0.375, 0.3333, 0.625, 0.3333, 0.625, 0.4167, 0.375, 0.4167])
me_cube_009.use_remesh_preserve_volume = False
me_cube_009.use_remesh_preserve_attributes = False
me_cube_009.use_mirror_vertex_groups = False
me_cube_009.update()
me_cube_010 = bpy.data.meshes.new('Cube.010')
me_cube_010.from_pydata([(-1.0, -1.0, -1.0), (-1.0, -1.0, 1.453), (-1.0, 1.0, -1.0), (-1.0, 1.0, 1.453), (1.0, -1.0, -1.0), (1.0, -1.0, 1.453), (1.0, 1.0, -1.0), (1.0, 1.0, 1.453), (0.2876, 1.16, -1.0), (-0.379, 1.16, -1.0), (-0.379, 1.16, 1.453), (0.2876, 1.16, 1.453), (-0.3281, -1.0, -1.0), (0.3386, -1.0, -1.0), (0.3386, -1.0, 1.453), (-0.3281, -1.0, 1.453)], [], [(0, 1, 3, 2), (8, 11, 7, 6), (6, 7, 5, 4), (12, 15, 1, 0), (8, 6, 4, 13), (10, 3, 1, 15), (7, 11, 14, 5), (11, 10, 15, 14), (2, 9, 12, 0), (9, 8, 13, 12), (4, 5, 14, 13), (13, 14, 15, 12), (2, 3, 10, 9), (9, 10, 11, 8)])
_uv = me_cube_010.uv_layers.new(name='UVMap')
_uv.uv.foreach_set('vector', [0.375, 0.0, 0.625, 0.0, 0.625, 0.25, 0.375, 0.25, 0.375, 0.4173, 0.625, 0.4173, 0.625, 0.5, 0.375, 0.5, 0.375, 0.5, 0.625, 0.5, 0.625, 0.75, 0.375, 0.75, 0.375, 0.916, 0.625, 0.916, 0.625, 1.0, 0.375, 1.0, 0.2923, 0.5, 0.375, 0.5, 0.375, 0.75, 0.2923, 0.75, 0.791, 0.5, 0.875, 0.5, 0.875, 0.75, 0.791, 0.75, 0.625, 0.5, 0.7077, 0.5, 0.7077, 0.75, 0.625, 0.75, 0.7077, 0.5, 0.791, 0.5, 0.791, 0.75, 0.7077, 0.75, 0.125, 0.5, 0.209, 0.5, 0.209, 0.75, 0.125, 0.75, 0.209, 0.5, 0.2923, 0.5, 0.2923, 0.75, 0.209, 0.75, 0.375, 0.75, 0.625, 0.75, 0.625, 0.8327, 0.375, 0.8327, 0.375, 0.8327, 0.625, 0.8327, 0.625, 0.916, 0.375, 0.916, 0.375, 0.25, 0.625, 0.25, 0.625, 0.334, 0.375, 0.334, 0.375, 0.334, 0.625, 0.334, 0.625, 0.4173, 0.375, 0.4173])
me_cube_010.use_remesh_preserve_volume = False
me_cube_010.use_remesh_preserve_attributes = False
me_cube_010.use_mirror_vertex_groups = False
me_cube_010.update()
me_cube_011 = bpy.data.meshes.new('Cube.011')
me_cube_011.from_pydata([(-1.0, -1.0, -1.0), (-1.0, -1.0, 1.453), (-1.0, 1.0, -1.0), (-1.0, 1.0, 1.453), (1.0, -1.0, -1.0), (1.0, -1.0, 1.453), (1.0, 1.0, -1.0), (1.0, 1.0, 1.453), (0.3046, 1.2, -1.0), (-0.362, 1.2, -1.0), (-0.362, 1.2, 1.453), (0.3046, 1.2, 1.453), (-0.3333, -1.0, -1.0), (0.3333, -1.0, -1.0), (0.3333, -1.0, 1.453), (-0.3333, -1.0, 1.453)], [], [(0, 1, 3, 2), (8, 11, 7, 6), (6, 7, 5, 4), (12, 15, 1, 0), (8, 6, 4, 13), (10, 3, 1, 15), (7, 11, 14, 5), (11, 10, 15, 14), (2, 9, 12, 0), (9, 8, 13, 12), (4, 5, 14, 13), (13, 14, 15, 12), (2, 3, 10, 9), (9, 10, 11, 8)])
_uv = me_cube_011.uv_layers.new(name='UVMap')
_uv.uv.foreach_set('vector', [0.375, 0.0, 0.625, 0.0, 0.625, 0.25, 0.375, 0.25, 0.375, 0.4167, 0.625, 0.4167, 0.625, 0.5, 0.375, 0.5, 0.375, 0.5, 0.625, 0.5, 0.625, 0.75, 0.375, 0.75, 0.375, 0.9167, 0.625, 0.9167, 0.625, 1.0, 0.375, 1.0, 0.2917, 0.5, 0.375, 0.5, 0.375, 0.75, 0.2917, 0.75, 0.7917, 0.5, 0.875, 0.5, 0.875, 0.75, 0.7917, 0.75, 0.625, 0.5, 0.7083, 0.5, 0.7083, 0.75, 0.625, 0.75, 0.7083, 0.5, 0.7917, 0.5, 0.7917, 0.75, 0.7083, 0.75, 0.125, 0.5, 0.2083, 0.5, 0.2083, 0.75, 0.125, 0.75, 0.2083, 0.5, 0.2917, 0.5, 0.2917, 0.75, 0.2083, 0.75, 0.375, 0.75, 0.625, 0.75, 0.625, 0.8333, 0.375, 0.8333, 0.375, 0.8333, 0.625, 0.8333, 0.625, 0.9167, 0.375, 0.9167, 0.375, 0.25, 0.625, 0.25, 0.625, 0.3333, 0.375, 0.3333, 0.375, 0.3333, 0.625, 0.3333, 0.625, 0.4167, 0.375, 0.4167])
me_cube_011.use_remesh_preserve_volume = False
me_cube_011.use_remesh_preserve_attributes = False
me_cube_011.use_mirror_vertex_groups = False
me_cube_011.update()
me_cube_012 = bpy.data.meshes.new('Cube.012')
me_cube_012.from_pydata([(-1.0, -1.0, -1.0), (-1.0, -1.0, 1.453), (-1.0, 1.0, -1.0), (-1.0, 1.0, 1.453), (1.0, -1.0, -1.0), (1.0, -1.0, 1.453), (1.0, 1.0, -1.0), (1.0, 1.0, 1.453), (0.2945, 1.133, -1.0), (-0.3722, 1.133, -1.0), (-0.3722, 1.133, 1.453), (0.2945, 1.133, 1.453), (-0.3333, -1.0, -1.0), (0.3333, -1.0, -1.0), (0.3333, -1.0, 1.453), (-0.3333, -1.0, 1.453)], [], [(0, 1, 3, 2), (8, 11, 7, 6), (6, 7, 5, 4), (12, 15, 1, 0), (8, 6, 4, 13), (10, 3, 1, 15), (7, 11, 14, 5), (11, 10, 15, 14), (2, 9, 12, 0), (9, 8, 13, 12), (4, 5, 14, 13), (13, 14, 15, 12), (2, 3, 10, 9), (9, 10, 11, 8)])
_uv = me_cube_012.uv_layers.new(name='UVMap')
_uv.uv.foreach_set('vector', [0.375, 0.0, 0.625, 0.0, 0.625, 0.25, 0.375, 0.25, 0.375, 0.4167, 0.625, 0.4167, 0.625, 0.5, 0.375, 0.5, 0.375, 0.5, 0.625, 0.5, 0.625, 0.75, 0.375, 0.75, 0.375, 0.9167, 0.625, 0.9167, 0.625, 1.0, 0.375, 1.0, 0.2917, 0.5, 0.375, 0.5, 0.375, 0.75, 0.2917, 0.75, 0.7917, 0.5, 0.875, 0.5, 0.875, 0.75, 0.7917, 0.75, 0.625, 0.5, 0.7083, 0.5, 0.7083, 0.75, 0.625, 0.75, 0.7083, 0.5, 0.7917, 0.5, 0.7917, 0.75, 0.7083, 0.75, 0.125, 0.5, 0.2083, 0.5, 0.2083, 0.75, 0.125, 0.75, 0.2083, 0.5, 0.2917, 0.5, 0.2917, 0.75, 0.2083, 0.75, 0.375, 0.75, 0.625, 0.75, 0.625, 0.8333, 0.375, 0.8333, 0.375, 0.8333, 0.625, 0.8333, 0.625, 0.9167, 0.375, 0.9167, 0.375, 0.25, 0.625, 0.25, 0.625, 0.3333, 0.375, 0.3333, 0.375, 0.3333, 0.625, 0.3333, 0.625, 0.4167, 0.375, 0.4167])
me_cube_012.use_remesh_preserve_volume = False
me_cube_012.use_remesh_preserve_attributes = False
me_cube_012.use_mirror_vertex_groups = False
me_cube_012.update()
me_cube_013 = bpy.data.meshes.new('Cube.013')
me_cube_013.from_pydata([(-1.0, -1.0, -1.0), (-1.0, -1.0, 1.453), (-1.0, 1.0, -1.0), (-1.0, 1.0, 1.453), (1.0, -1.0, -1.0), (1.0, -1.0, 1.453), (1.0, 1.0, -1.0), (1.0, 1.0, 1.453), (0.3115, 1.204, -1.0), (-0.3552, 1.204, -1.0), (-0.3552, 1.204, 1.453), (0.3115, 1.204, 1.453), (-0.3333, -1.0, -1.0), (0.3333, -1.0, -1.0), (0.3333, -1.0, 1.453), (-0.3333, -1.0, 1.453)], [], [(0, 1, 3, 2), (8, 11, 7, 6), (6, 7, 5, 4), (12, 15, 1, 0), (8, 6, 4, 13), (10, 3, 1, 15), (7, 11, 14, 5), (11, 10, 15, 14), (2, 9, 12, 0), (9, 8, 13, 12), (4, 5, 14, 13), (13, 14, 15, 12), (2, 3, 10, 9), (9, 10, 11, 8)])
_uv = me_cube_013.uv_layers.new(name='UVMap')
_uv.uv.foreach_set('vector', [0.375, 0.0, 0.625, 0.0, 0.625, 0.25, 0.375, 0.25, 0.375, 0.4167, 0.625, 0.4167, 0.625, 0.5, 0.375, 0.5, 0.375, 0.5, 0.625, 0.5, 0.625, 0.75, 0.375, 0.75, 0.375, 0.9167, 0.625, 0.9167, 0.625, 1.0, 0.375, 1.0, 0.2917, 0.5, 0.375, 0.5, 0.375, 0.75, 0.2917, 0.75, 0.7917, 0.5, 0.875, 0.5, 0.875, 0.75, 0.7917, 0.75, 0.625, 0.5, 0.7083, 0.5, 0.7083, 0.75, 0.625, 0.75, 0.7083, 0.5, 0.7917, 0.5, 0.7917, 0.75, 0.7083, 0.75, 0.125, 0.5, 0.2083, 0.5, 0.2083, 0.75, 0.125, 0.75, 0.2083, 0.5, 0.2917, 0.5, 0.2917, 0.75, 0.2083, 0.75, 0.375, 0.75, 0.625, 0.75, 0.625, 0.8333, 0.375, 0.8333, 0.375, 0.8333, 0.625, 0.8333, 0.625, 0.9167, 0.375, 0.9167, 0.375, 0.25, 0.625, 0.25, 0.625, 0.3333, 0.375, 0.3333, 0.375, 0.3333, 0.625, 0.3333, 0.625, 0.4167, 0.375, 0.4167])
me_cube_013.use_remesh_preserve_volume = False
me_cube_013.use_remesh_preserve_attributes = False
me_cube_013.use_mirror_vertex_groups = False
me_cube_013.update()
me_cube_014 = bpy.data.meshes.new('Cube.014')
me_cube_014.from_pydata([(-1.0, -1.0, -1.827), (-1.0, -1.0, 1.453), (-1.0, 1.0, 0.09828), (-1.0, 1.0, 1.453), (1.0, -1.0, -1.827), (1.0, -1.0, 1.453), (1.0, 1.0, 0.09828), (1.0, 1.0, 1.453)], [], [(0, 1, 3, 2), (2, 3, 7, 6), (6, 7, 5, 4), (4, 5, 1, 0), (2, 6, 4, 0), (7, 3, 1, 5)])
_uv = me_cube_014.uv_layers.new(name='UVMap')
_uv.uv.foreach_set('vector', [0.375, 0.0, 0.625, 0.0, 0.625, 0.25, 0.375, 0.25, 0.375, 0.25, 0.625, 0.25, 0.625, 0.5, 0.375, 0.5, 0.375, 0.5, 0.625, 0.5, 0.625, 0.75, 0.375, 0.75, 0.375, 0.75, 0.625, 0.75, 0.625, 1.0, 0.375, 1.0, 0.125, 0.5, 0.375, 0.5, 0.375, 0.75, 0.125, 0.75, 0.625, 0.5, 0.875, 0.5, 0.875, 0.75, 0.625, 0.75])
me_cube_014.use_remesh_preserve_volume = False
me_cube_014.use_remesh_preserve_attributes = False
me_cube_014.use_mirror_vertex_groups = False
me_cube_014.update()
me_cube_015 = bpy.data.meshes.new('Cube.015')
me_cube_015.from_pydata([(-1.0, -1.0, -1.827), (-1.0, -1.0, 1.453), (-1.0, 1.0, 0.09828), (-1.0, 1.0, 1.453), (1.0, -1.0, -1.827), (1.0, -1.0, 1.453), (1.0, 1.0, 0.09828), (1.0, 1.0, 1.453)], [], [(0, 1, 3, 2), (2, 3, 7, 6), (6, 7, 5, 4), (4, 5, 1, 0), (2, 6, 4, 0), (7, 3, 1, 5)])
_uv = me_cube_015.uv_layers.new(name='UVMap')
_uv.uv.foreach_set('vector', [0.375, 0.0, 0.625, 0.0, 0.625, 0.25, 0.375, 0.25, 0.375, 0.25, 0.625, 0.25, 0.625, 0.5, 0.375, 0.5, 0.375, 0.5, 0.625, 0.5, 0.625, 0.75, 0.375, 0.75, 0.375, 0.75, 0.625, 0.75, 0.625, 1.0, 0.375, 1.0, 0.125, 0.5, 0.375, 0.5, 0.375, 0.75, 0.125, 0.75, 0.625, 0.5, 0.875, 0.5, 0.875, 0.75, 0.625, 0.75])
me_cube_015.use_remesh_preserve_volume = False
me_cube_015.use_remesh_preserve_attributes = False
me_cube_015.use_mirror_vertex_groups = False
me_cube_015.update()
me_cube_016 = bpy.data.meshes.new('Cube.016')
me_cube_016.from_pydata([(-1.0, -1.0, -1.827), (-1.0, -1.0, 1.453), (-1.0, 1.0, 0.09828), (-1.0, 1.0, 1.453), (1.0, -1.0, -1.827), (1.0, -1.0, 1.453), (1.0, 1.0, 0.09828), (1.0, 1.0, 1.453)], [], [(0, 1, 3, 2), (2, 3, 7, 6), (6, 7, 5, 4), (4, 5, 1, 0), (2, 6, 4, 0), (7, 3, 1, 5)])
_uv = me_cube_016.uv_layers.new(name='UVMap')
_uv.uv.foreach_set('vector', [0.375, 0.0, 0.625, 0.0, 0.625, 0.25, 0.375, 0.25, 0.375, 0.25, 0.625, 0.25, 0.625, 0.5, 0.375, 0.5, 0.375, 0.5, 0.625, 0.5, 0.625, 0.75, 0.375, 0.75, 0.375, 0.75, 0.625, 0.75, 0.625, 1.0, 0.375, 1.0, 0.125, 0.5, 0.375, 0.5, 0.375, 0.75, 0.125, 0.75, 0.625, 0.5, 0.875, 0.5, 0.875, 0.75, 0.625, 0.75])
me_cube_016.use_remesh_preserve_volume = False
me_cube_016.use_remesh_preserve_attributes = False
me_cube_016.use_mirror_vertex_groups = False
me_cube_016.update()
me_cube_017 = bpy.data.meshes.new('Cube.017')
me_cube_017.from_pydata([(-1.0, -1.0, -1.827), (-1.0, -1.0, 1.453), (-1.0, 1.0, 0.09828), (-1.0, 1.0, 1.453), (1.0, -1.0, -1.827), (1.0, -1.0, 1.453), (1.0, 1.0, 0.09828), (1.0, 1.0, 1.453)], [], [(0, 1, 3, 2), (2, 3, 7, 6), (6, 7, 5, 4), (4, 5, 1, 0), (2, 6, 4, 0), (7, 3, 1, 5)])
_uv = me_cube_017.uv_layers.new(name='UVMap')
_uv.uv.foreach_set('vector', [0.375, 0.0, 0.625, 0.0, 0.625, 0.25, 0.375, 0.25, 0.375, 0.25, 0.625, 0.25, 0.625, 0.5, 0.375, 0.5, 0.375, 0.5, 0.625, 0.5, 0.625, 0.75, 0.375, 0.75, 0.375, 0.75, 0.625, 0.75, 0.625, 1.0, 0.375, 1.0, 0.125, 0.5, 0.375, 0.5, 0.375, 0.75, 0.125, 0.75, 0.625, 0.5, 0.875, 0.5, 0.875, 0.75, 0.625, 0.75])
me_cube_017.use_remesh_preserve_volume = False
me_cube_017.use_remesh_preserve_attributes = False
me_cube_017.use_mirror_vertex_groups = False
me_cube_017.update()
me_cube_018 = bpy.data.meshes.new('Cube.018')
me_cube_018.from_pydata([(-1.174, -0.1652, -1.594), (-0.8401, -1.766, 1.284), (-1.174, 2.183, -1.594), (-0.8401, -0.08573, 1.284), (1.174, -0.1652, -1.594), (0.8401, -1.766, 1.284), (1.174, 2.183, -1.594), (0.8401, -0.08573, 1.284)], [], [(0, 1, 3, 2), (2, 3, 7, 6), (6, 7, 5, 4), (4, 5, 1, 0), (2, 6, 4, 0), (7, 3, 1, 5)])
_uv = me_cube_018.uv_layers.new(name='UVMap')
_uv.uv.foreach_set('vector', [0.375, 0.0, 0.625, 0.0, 0.625, 0.25, 0.375, 0.25, 0.375, 0.25, 0.625, 0.25, 0.625, 0.5, 0.375, 0.5, 0.375, 0.5, 0.625, 0.5, 0.625, 0.75, 0.375, 0.75, 0.375, 0.75, 0.625, 0.75, 0.625, 1.0, 0.375, 1.0, 0.125, 0.5, 0.375, 0.5, 0.375, 0.75, 0.125, 0.75, 0.625, 0.5, 0.875, 0.5, 0.875, 0.75, 0.625, 0.75])
me_cube_018.use_remesh_preserve_volume = False
me_cube_018.use_remesh_preserve_attributes = False
me_cube_018.use_mirror_vertex_groups = False
me_cube_018.update()
me_cube_019 = bpy.data.meshes.new('Cube.019')
me_cube_019.from_pydata([(-1.174, -0.1652, -1.594), (-0.8401, -1.766, 1.284), (-1.174, 2.183, -1.594), (-0.8401, -0.08573, 1.284), (1.174, -0.1652, -1.594), (0.8401, -1.766, 1.284), (1.174, 2.183, -1.594), (0.8401, -0.08573, 1.284)], [], [(0, 1, 3, 2), (2, 3, 7, 6), (6, 7, 5, 4), (4, 5, 1, 0), (2, 6, 4, 0), (7, 3, 1, 5)])
_uv = me_cube_019.uv_layers.new(name='UVMap')
_uv.uv.foreach_set('vector', [0.375, 0.0, 0.625, 0.0, 0.625, 0.25, 0.375, 0.25, 0.375, 0.25, 0.625, 0.25, 0.625, 0.5, 0.375, 0.5, 0.375, 0.5, 0.625, 0.5, 0.625, 0.75, 0.375, 0.75, 0.375, 0.75, 0.625, 0.75, 0.625, 1.0, 0.375, 1.0, 0.125, 0.5, 0.375, 0.5, 0.375, 0.75, 0.125, 0.75, 0.625, 0.5, 0.875, 0.5, 0.875, 0.75, 0.625, 0.75])
me_cube_019.use_remesh_preserve_volume = False
me_cube_019.use_remesh_preserve_attributes = False
me_cube_019.use_mirror_vertex_groups = False
me_cube_019.update()
me_cube_020 = bpy.data.meshes.new('Cube.020')
me_cube_020.from_pydata([(-1.174, -0.1652, -1.594), (-0.8401, -1.766, 1.284), (-1.174, 2.183, -1.594), (-0.8401, -0.08573, 1.284), (1.174, -0.1652, -1.594), (0.8401, -1.766, 1.284), (1.174, 2.183, -1.594), (0.8401, -0.08573, 1.284)], [], [(0, 1, 3, 2), (2, 3, 7, 6), (6, 7, 5, 4), (4, 5, 1, 0), (2, 6, 4, 0), (7, 3, 1, 5)])
_uv = me_cube_020.uv_layers.new(name='UVMap')
_uv.uv.foreach_set('vector', [0.375, 0.0, 0.625, 0.0, 0.625, 0.25, 0.375, 0.25, 0.375, 0.25, 0.625, 0.25, 0.625, 0.5, 0.375, 0.5, 0.375, 0.5, 0.625, 0.5, 0.625, 0.75, 0.375, 0.75, 0.375, 0.75, 0.625, 0.75, 0.625, 1.0, 0.375, 1.0, 0.125, 0.5, 0.375, 0.5, 0.375, 0.75, 0.125, 0.75, 0.625, 0.5, 0.875, 0.5, 0.875, 0.75, 0.625, 0.75])
me_cube_020.use_remesh_preserve_volume = False
me_cube_020.use_remesh_preserve_attributes = False
me_cube_020.use_mirror_vertex_groups = False
me_cube_020.update()
me_cube_021 = bpy.data.meshes.new('Cube.021')
me_cube_021.from_pydata([(-1.174, -0.1652, -1.594), (-0.8401, -1.766, 1.284), (-1.174, 2.183, -1.594), (-0.8401, -0.08573, 1.284), (1.174, -0.1652, -1.594), (0.8401, -1.766, 1.284), (1.174, 2.183, -1.594), (0.8401, -0.08573, 1.284)], [], [(0, 1, 3, 2), (2, 3, 7, 6), (6, 7, 5, 4), (4, 5, 1, 0), (2, 6, 4, 0), (7, 3, 1, 5)])
_uv = me_cube_021.uv_layers.new(name='UVMap')
_uv.uv.foreach_set('vector', [0.375, 0.0, 0.625, 0.0, 0.625, 0.25, 0.375, 0.25, 0.375, 0.25, 0.625, 0.25, 0.625, 0.5, 0.375, 0.5, 0.375, 0.5, 0.625, 0.5, 0.625, 0.75, 0.375, 0.75, 0.375, 0.75, 0.625, 0.75, 0.625, 1.0, 0.375, 1.0, 0.125, 0.5, 0.375, 0.5, 0.375, 0.75, 0.125, 0.75, 0.625, 0.5, 0.875, 0.5, 0.875, 0.75, 0.625, 0.75])
me_cube_021.use_remesh_preserve_volume = False
me_cube_021.use_remesh_preserve_attributes = False
me_cube_021.use_mirror_vertex_groups = False
me_cube_021.update()
me_cube_022 = bpy.data.meshes.new('Cube.022')
me_cube_022.from_pydata([(-1.0, -1.0, -1.0), (-1.0, -1.0, 1.453), (-1.0, 1.0, -1.0), (-1.0, 1.0, 1.453), (1.0, -1.0, -1.0), (1.0, -1.0, 1.453), (1.0, 1.0, -1.0), (1.0, 1.0, 1.453)], [], [(0, 1, 3, 2), (2, 3, 7, 6), (6, 7, 5, 4), (4, 5, 1, 0), (2, 6, 4, 0), (7, 3, 1, 5)])
_uv = me_cube_022.uv_layers.new(name='UVMap')
_uv.uv.foreach_set('vector', [0.375, 0.0, 0.625, 0.0, 0.625, 0.25, 0.375, 0.25, 0.375, 0.25, 0.625, 0.25, 0.625, 0.5, 0.375, 0.5, 0.375, 0.5, 0.625, 0.5, 0.625, 0.75, 0.375, 0.75, 0.375, 0.75, 0.625, 0.75, 0.625, 1.0, 0.375, 1.0, 0.125, 0.5, 0.375, 0.5, 0.375, 0.75, 0.125, 0.75, 0.625, 0.5, 0.875, 0.5, 0.875, 0.75, 0.625, 0.75])
me_cube_022.use_remesh_preserve_volume = False
me_cube_022.use_remesh_preserve_attributes = False
me_cube_022.use_mirror_vertex_groups = False
me_cube_022.update()
me_cube_023 = bpy.data.meshes.new('Cube.023')
me_cube_023.from_pydata([(-1.0, -1.0, -1.0), (-1.0, -1.0, 1.453), (-1.0, 1.0, -1.0), (-1.0, 1.0, 1.453), (1.0, -1.0, -1.0), (1.0, -1.0, 1.453), (1.0, 1.0, -1.0), (1.0, 1.0, 1.453)], [], [(0, 1, 3, 2), (2, 3, 7, 6), (6, 7, 5, 4), (4, 5, 1, 0), (2, 6, 4, 0), (7, 3, 1, 5)])
_uv = me_cube_023.uv_layers.new(name='UVMap')
_uv.uv.foreach_set('vector', [0.375, 0.0, 0.625, 0.0, 0.625, 0.25, 0.375, 0.25, 0.375, 0.25, 0.625, 0.25, 0.625, 0.5, 0.375, 0.5, 0.375, 0.5, 0.625, 0.5, 0.625, 0.75, 0.375, 0.75, 0.375, 0.75, 0.625, 0.75, 0.625, 1.0, 0.375, 1.0, 0.125, 0.5, 0.375, 0.5, 0.375, 0.75, 0.125, 0.75, 0.625, 0.5, 0.875, 0.5, 0.875, 0.75, 0.625, 0.75])
me_cube_023.use_remesh_preserve_volume = False
me_cube_023.use_remesh_preserve_attributes = False
me_cube_023.use_mirror_vertex_groups = False
me_cube_023.update()
me_cube_024 = bpy.data.meshes.new('Cube.024')
me_cube_024.from_pydata([(-1.0, -1.0, -1.0), (-1.0, -1.0, 1.453), (-1.0, 1.0, -1.0), (-1.0, 1.0, 1.453), (1.0, -1.0, -1.0), (1.0, -1.0, 1.453), (1.0, 1.0, -1.0), (1.0, 1.0, 1.453)], [], [(0, 1, 3, 2), (2, 3, 7, 6), (6, 7, 5, 4), (4, 5, 1, 0), (2, 6, 4, 0), (7, 3, 1, 5)])
_uv = me_cube_024.uv_layers.new(name='UVMap')
_uv.uv.foreach_set('vector', [0.375, 0.0, 0.625, 0.0, 0.625, 0.25, 0.375, 0.25, 0.375, 0.25, 0.625, 0.25, 0.625, 0.5, 0.375, 0.5, 0.375, 0.5, 0.625, 0.5, 0.625, 0.75, 0.375, 0.75, 0.375, 0.75, 0.625, 0.75, 0.625, 1.0, 0.375, 1.0, 0.125, 0.5, 0.375, 0.5, 0.375, 0.75, 0.125, 0.75, 0.625, 0.5, 0.875, 0.5, 0.875, 0.75, 0.625, 0.75])
me_cube_024.use_remesh_preserve_volume = False
me_cube_024.use_remesh_preserve_attributes = False
me_cube_024.use_mirror_vertex_groups = False
me_cube_024.update()
me_cube_025 = bpy.data.meshes.new('Cube.025')
me_cube_025.from_pydata([(-1.0, -1.0, -1.0), (-1.0, -1.0, 1.453), (-1.0, 1.0, -1.0), (-1.0, 1.0, 1.453), (1.0, -1.0, -1.0), (1.0, -1.0, 1.453), (1.0, 1.0, -1.0), (1.0, 1.0, 1.453)], [], [(0, 1, 3, 2), (2, 3, 7, 6), (6, 7, 5, 4), (4, 5, 1, 0), (2, 6, 4, 0), (7, 3, 1, 5)])
_uv = me_cube_025.uv_layers.new(name='UVMap')
_uv.uv.foreach_set('vector', [0.375, 0.0, 0.625, 0.0, 0.625, 0.25, 0.375, 0.25, 0.375, 0.25, 0.625, 0.25, 0.625, 0.5, 0.375, 0.5, 0.375, 0.5, 0.625, 0.5, 0.625, 0.75, 0.375, 0.75, 0.375, 0.75, 0.625, 0.75, 0.625, 1.0, 0.375, 1.0, 0.125, 0.5, 0.375, 0.5, 0.375, 0.75, 0.125, 0.75, 0.625, 0.5, 0.875, 0.5, 0.875, 0.75, 0.625, 0.75])
me_cube_025.use_remesh_preserve_volume = False
me_cube_025.use_remesh_preserve_attributes = False
me_cube_025.use_mirror_vertex_groups = False
me_cube_025.update()
me_cube_026 = bpy.data.meshes.new('Cube.026')
me_cube_026.from_pydata([(-1.0, -1.0, -1.0), (-1.0, -1.0, 1.453), (-1.0, 1.0, -1.0), (-1.0, 1.0, 1.453), (1.0, -1.0, -1.0), (1.0, -1.0, 1.453), (1.0, 1.0, -1.0), (1.0, 1.0, 1.453)], [], [(0, 1, 3, 2), (2, 3, 7, 6), (6, 7, 5, 4), (4, 5, 1, 0), (2, 6, 4, 0), (7, 3, 1, 5)])
_uv = me_cube_026.uv_layers.new(name='UVMap')
_uv.uv.foreach_set('vector', [0.375, 0.0, 0.625, 0.0, 0.625, 0.25, 0.375, 0.25, 0.375, 0.25, 0.625, 0.25, 0.625, 0.5, 0.375, 0.5, 0.375, 0.5, 0.625, 0.5, 0.625, 0.75, 0.375, 0.75, 0.375, 0.75, 0.625, 0.75, 0.625, 1.0, 0.375, 1.0, 0.125, 0.5, 0.375, 0.5, 0.375, 0.75, 0.125, 0.75, 0.625, 0.5, 0.875, 0.5, 0.875, 0.75, 0.625, 0.75])
me_cube_026.use_remesh_preserve_volume = False
me_cube_026.use_remesh_preserve_attributes = False
me_cube_026.use_mirror_vertex_groups = False
me_cube_026.update()
me_cube_027 = bpy.data.meshes.new('Cube.027')
me_cube_027.from_pydata([(-1.0, -1.0, -1.0), (-1.0, -1.0, 1.453), (-1.0, 1.0, -1.0), (-1.0, 1.0, 1.453), (1.0, -1.0, -1.0), (1.0, -1.0, 1.453), (1.0, 1.0, -1.0), (1.0, 1.0, 1.453)], [], [(0, 1, 3, 2), (2, 3, 7, 6), (6, 7, 5, 4), (4, 5, 1, 0), (2, 6, 4, 0), (7, 3, 1, 5)])
_uv = me_cube_027.uv_layers.new(name='UVMap')
_uv.uv.foreach_set('vector', [0.375, 0.0, 0.625, 0.0, 0.625, 0.25, 0.375, 0.25, 0.375, 0.25, 0.625, 0.25, 0.625, 0.5, 0.375, 0.5, 0.375, 0.5, 0.625, 0.5, 0.625, 0.75, 0.375, 0.75, 0.375, 0.75, 0.625, 0.75, 0.625, 1.0, 0.375, 1.0, 0.125, 0.5, 0.375, 0.5, 0.375, 0.75, 0.125, 0.75, 0.625, 0.5, 0.875, 0.5, 0.875, 0.75, 0.625, 0.75])
me_cube_027.use_remesh_preserve_volume = False
me_cube_027.use_remesh_preserve_attributes = False
me_cube_027.use_mirror_vertex_groups = False
me_cube_027.update()
me_cube_028 = bpy.data.meshes.new('Cube.028')
me_cube_028.from_pydata([(-1.0, -1.0, -1.0), (-1.0, -1.0, 1.453), (-1.0, 1.0, -1.0), (-1.0, 1.0, 1.453), (1.0, -1.0, -1.0), (1.0, -1.0, 1.453), (1.0, 1.0, -1.0), (1.0, 1.0, 1.453)], [], [(0, 1, 3, 2), (2, 3, 7, 6), (6, 7, 5, 4), (4, 5, 1, 0), (2, 6, 4, 0), (7, 3, 1, 5)])
_uv = me_cube_028.uv_layers.new(name='UVMap')
_uv.uv.foreach_set('vector', [0.375, 0.0, 0.625, 0.0, 0.625, 0.25, 0.375, 0.25, 0.375, 0.25, 0.625, 0.25, 0.625, 0.5, 0.375, 0.5, 0.375, 0.5, 0.625, 0.5, 0.625, 0.75, 0.375, 0.75, 0.375, 0.75, 0.625, 0.75, 0.625, 1.0, 0.375, 1.0, 0.125, 0.5, 0.375, 0.5, 0.375, 0.75, 0.125, 0.75, 0.625, 0.5, 0.875, 0.5, 0.875, 0.75, 0.625, 0.75])
me_cube_028.use_remesh_preserve_volume = False
me_cube_028.use_remesh_preserve_attributes = False
me_cube_028.use_mirror_vertex_groups = False
me_cube_028.update()
me_cube_029 = bpy.data.meshes.new('Cube.029')
me_cube_029.from_pydata([(-1.0, -1.0, -1.0), (-1.0, -1.0, 1.453), (-1.0, 1.0, -1.0), (-1.0, 1.0, 1.453), (1.0, -1.0, -1.0), (1.0, -1.0, 1.453), (1.0, 1.0, -1.0), (1.0, 1.0, 1.453)], [], [(0, 1, 3, 2), (2, 3, 7, 6), (6, 7, 5, 4), (4, 5, 1, 0), (2, 6, 4, 0), (7, 3, 1, 5)])
_uv = me_cube_029.uv_layers.new(name='UVMap')
_uv.uv.foreach_set('vector', [0.375, 0.0, 0.625, 0.0, 0.625, 0.25, 0.375, 0.25, 0.375, 0.25, 0.625, 0.25, 0.625, 0.5, 0.375, 0.5, 0.375, 0.5, 0.625, 0.5, 0.625, 0.75, 0.375, 0.75, 0.375, 0.75, 0.625, 0.75, 0.625, 1.0, 0.375, 1.0, 0.125, 0.5, 0.375, 0.5, 0.375, 0.75, 0.125, 0.75, 0.625, 0.5, 0.875, 0.5, 0.875, 0.75, 0.625, 0.75])
me_cube_029.use_remesh_preserve_volume = False
me_cube_029.use_remesh_preserve_attributes = False
me_cube_029.use_mirror_vertex_groups = False
me_cube_029.update()
me_plane_001 = bpy.data.meshes.new('Plane.001')
me_plane_001.from_pydata([(-1.0, -1.0, 0.0), (1.0, -1.0, 0.0), (-1.0, 1.0, 0.0), (1.0, 1.0, 0.0)], [], [(0, 1, 3, 2)])
_uv = me_plane_001.uv_layers.new(name='UVMap')
_uv.uv.foreach_set('vector', [0.0, 0.0, 1.0, 0.0, 1.0, 1.0, 0.0, 1.0])
me_plane_001.use_remesh_preserve_volume = False
me_plane_001.use_remesh_preserve_attributes = False
me_plane_001.use_mirror_vertex_groups = False
me_plane_001.update()

# ---- objects
ob_cylinder = bpy.data.objects.new('Cylinder', me_cylinder)
ob_cylinder_001 = bpy.data.objects.new('Cylinder.001', me_cylinder_001)
ob_cylinder_002 = bpy.data.objects.new('Cylinder.002', me_cylinder_004)
ob_cube = bpy.data.objects.new('Cube', me_cube_006)
ob_cube_001 = bpy.data.objects.new('Cube.001', me_cube_007)
ob_cube_002 = bpy.data.objects.new('Cube.002', me_cube_008)
ob_cube_003 = bpy.data.objects.new('Cube.003', me_cube_009)
ob_cube_004 = bpy.data.objects.new('Cube.004', me_cube_010)
ob_cube_005 = bpy.data.objects.new('Cube.005', me_cube_011)
ob_cube_006 = bpy.data.objects.new('Cube.006', me_cube_012)
ob_cube_007 = bpy.data.objects.new('Cube.007', me_cube_013)
ob_cube_008 = bpy.data.objects.new('Cube.008', me_cube_014)
ob_cube_009 = bpy.data.objects.new('Cube.009', me_cube_015)
ob_cube_010 = bpy.data.objects.new('Cube.010', me_cube_016)
ob_cube_011 = bpy.data.objects.new('Cube.011', me_cube_017)
ob_cube_012 = bpy.data.objects.new('Cube.012', me_cube_018)
ob_cube_013 = bpy.data.objects.new('Cube.013', me_cube_019)
ob_cube_014 = bpy.data.objects.new('Cube.014', me_cube_020)
ob_cube_015 = bpy.data.objects.new('Cube.015', me_cube_021)
ob_cube_016 = bpy.data.objects.new('Cube.016', me_cube_022)
ob_cube_017 = bpy.data.objects.new('Cube.017', me_cube_023)
ob_cube_018 = bpy.data.objects.new('Cube.018', me_cube_024)
ob_cube_019 = bpy.data.objects.new('Cube.019', me_cube_025)
ob_cube_020 = bpy.data.objects.new('Cube.020', me_cube_026)
ob_cube_021 = bpy.data.objects.new('Cube.021', me_cube_027)
ob_cube_022 = bpy.data.objects.new('Cube.022', me_cube_028)
ob_cube_023 = bpy.data.objects.new('Cube.023', me_cube_029)
ob_plane = bpy.data.objects.new('Plane', me_plane_001)

# ---- transforms, parenting, visibility, modifiers, constraints
ob_cylinder.location = (0.0, 0.0, 0.0)
ob_cylinder.scale = (3.473, 3.473, 3.473)
ob_cylinder.lineart.crease_threshold = 0.0
_m = ob_cylinder.modifiers.new('Auto Smooth', 'NODES')
_m.node_group = ng_auto_smooth
_gi = [s.identifier for s in ng_auto_smooth.interface.items_tree if s.item_type == 'SOCKET' and s.in_out == 'INPUT']
_m[_gi[1]] = 0.5236  # Angle
ob_cylinder_001.location = (0.0, 0.0, 2.138)
ob_cylinder_001.scale = (2.744, 2.744, 6.99)
ob_cylinder_001.lineart.crease_threshold = 0.0
ob_cylinder_002.location = (0.0, 0.0, 6.198)
ob_cylinder_002.scale = (3.473, 3.473, 2.084)
ob_cylinder_002.lineart.crease_threshold = 0.0
_m = ob_cylinder_002.modifiers.new('Auto Smooth', 'NODES')
_m.node_group = ng_auto_smooth
_gi = [s.identifier for s in ng_auto_smooth.interface.items_tree if s.item_type == 'SOCKET' and s.in_out == 'INPUT']
_m[_gi[1]] = 0.5236  # Angle
ob_cube.location = (0.0, 2.834, 7.818)
ob_cube.scale = (0.8159, 0.4896, 0.4488)
ob_cube.lineart.crease_threshold = 0.0
_m = ob_cube.modifiers.new('Bevel', 'BEVEL')
_m.width = 0.52
_m.width_pct = 0.52
_m.limit_method = 'NONE'
ob_cube_001.location = (2.834, 1.945e-07, 7.818)
ob_cube_001.rotation_euler = (0.0, -0.0, -1.571)
ob_cube_001.scale = (0.8159, 0.4896, 0.4488)
ob_cube_001.lineart.crease_threshold = 0.0
_m = ob_cube_001.modifiers.new('Bevel', 'BEVEL')
_m.width = 0.52
_m.width_pct = 0.52
_m.limit_method = 'NONE'
ob_cube_002.location = (3.891e-07, -2.834, 7.818)
ob_cube_002.rotation_euler = (0.0, -0.0, -3.142)
ob_cube_002.scale = (0.8159, 0.4896, 0.4488)
ob_cube_002.lineart.crease_threshold = 0.0
_m = ob_cube_002.modifiers.new('Bevel', 'BEVEL')
_m.width = 0.52
_m.width_pct = 0.52
_m.limit_method = 'NONE'
ob_cube_003.location = (-2.834, -5.836e-07, 7.818)
ob_cube_003.rotation_euler = (0.0, 0.0, -4.712)
ob_cube_003.scale = (0.8159, 0.4896, 0.4488)
ob_cube_003.lineart.crease_threshold = 0.0
_m = ob_cube_003.modifiers.new('Bevel', 'BEVEL')
_m.width = 0.52
_m.width_pct = 0.52
_m.limit_method = 'NONE'
ob_cube_004.location = (2.004, 2.004, 7.818)
ob_cube_004.rotation_euler = (0.0, -0.0, -0.7854)
ob_cube_004.scale = (0.8159, 0.4896, 0.4488)
ob_cube_004.lineart.crease_threshold = 0.0
_m = ob_cube_004.modifiers.new('Bevel', 'BEVEL')
_m.width = 0.52
_m.width_pct = 0.52
_m.limit_method = 'NONE'
ob_cube_005.location = (2.004, -2.004, 7.818)
ob_cube_005.rotation_euler = (0.0, -0.0, -2.356)
ob_cube_005.scale = (0.8159, 0.4896, 0.4488)
ob_cube_005.lineart.crease_threshold = 0.0
_m = ob_cube_005.modifiers.new('Bevel', 'BEVEL')
_m.width = 0.52
_m.width_pct = 0.52
_m.limit_method = 'NONE'
ob_cube_006.location = (-2.004, -2.004, 7.818)
ob_cube_006.rotation_euler = (0.0, 0.0, -3.927)
ob_cube_006.scale = (0.8159, 0.4896, 0.4488)
ob_cube_006.lineart.crease_threshold = 0.0
_m = ob_cube_006.modifiers.new('Bevel', 'BEVEL')
_m.width = 0.52
_m.width_pct = 0.52
_m.limit_method = 'NONE'
ob_cube_007.location = (-2.004, 2.004, 7.818)
ob_cube_007.rotation_euler = (0.0, -0.0, -5.498)
ob_cube_007.scale = (0.8159, 0.4896, 0.4488)
ob_cube_007.lineart.crease_threshold = 0.0
_m = ob_cube_007.modifiers.new('Bevel', 'BEVEL')
_m.width = 0.52
_m.width_pct = 0.52
_m.limit_method = 'NONE'
ob_cube_008.location = (0.0, 2.834, 5.818)
ob_cube_008.scale = (0.8159, 0.4896, 0.4488)
ob_cube_008.lineart.crease_threshold = 0.0
_m = ob_cube_008.modifiers.new('Bevel', 'BEVEL')
_m.width = 0.52
_m.width_pct = 0.52
_m.limit_method = 'NONE'
ob_cube_009.location = (2.834, 1.945e-07, 5.818)
ob_cube_009.rotation_euler = (0.0, -0.0, -1.571)
ob_cube_009.scale = (0.8159, 0.4896, 0.4488)
ob_cube_009.lineart.crease_threshold = 0.0
_m = ob_cube_009.modifiers.new('Bevel', 'BEVEL')
_m.width = 0.52
_m.width_pct = 0.52
_m.limit_method = 'NONE'
ob_cube_010.location = (3.891e-07, -2.834, 5.818)
ob_cube_010.rotation_euler = (0.0, -0.0, -3.142)
ob_cube_010.scale = (0.8159, 0.4896, 0.4488)
ob_cube_010.lineart.crease_threshold = 0.0
_m = ob_cube_010.modifiers.new('Bevel', 'BEVEL')
_m.width = 0.52
_m.width_pct = 0.52
_m.limit_method = 'NONE'
ob_cube_011.location = (-2.834, -5.836e-07, 5.818)
ob_cube_011.rotation_euler = (0.0, 0.0, -4.712)
ob_cube_011.scale = (0.8159, 0.4896, 0.4488)
ob_cube_011.lineart.crease_threshold = 0.0
_m = ob_cube_011.modifiers.new('Bevel', 'BEVEL')
_m.width = 0.52
_m.width_pct = 0.52
_m.limit_method = 'NONE'
ob_cube_012.location = (2.195, 2.195, 0.8912)
ob_cube_012.rotation_euler = (0.0, -0.0, -0.7854)
ob_cube_012.scale = (0.8938, 0.5363, 0.8208)
ob_cube_012.lineart.crease_threshold = 0.0
ob_cube_013.location = (2.195, -2.195, 0.8912)
ob_cube_013.rotation_euler = (0.0, -0.0, -2.356)
ob_cube_013.scale = (0.8938, 0.5363, 0.8208)
ob_cube_013.lineart.crease_threshold = 0.0
ob_cube_014.location = (-2.195, -2.195, 0.8912)
ob_cube_014.rotation_euler = (0.0, 0.0, -3.927)
ob_cube_014.scale = (0.8938, 0.5363, 0.8208)
ob_cube_014.lineart.crease_threshold = 0.0
ob_cube_015.location = (-2.195, 2.195, 0.8912)
ob_cube_015.rotation_euler = (0.0, -0.0, -5.498)
ob_cube_015.scale = (0.8938, 0.5363, 0.8208)
ob_cube_015.lineart.crease_threshold = 0.0
ob_cube_016.location = (-2.576, -0.6902, 3.595)
ob_cube_016.rotation_euler = (0.0, -0.0, 1.833)
ob_cube_016.scale = (0.6007, 0.1442, 0.3304)
ob_cube_016.lineart.crease_threshold = 0.0
_m = ob_cube_016.modifiers.new('Bevel', 'BEVEL')
_m.width = 0.52
_m.width_pct = 0.52
_m.limit_method = 'NONE'
ob_cube_017.location = (-2.417, -1.127, 4.403)
ob_cube_017.rotation_euler = (0.0, -0.0, -4.276)
ob_cube_017.scale = (0.6007, 0.1442, 0.3304)
ob_cube_017.lineart.crease_threshold = 0.0
_m = ob_cube_017.modifiers.new('Bevel', 'BEVEL')
_m.width = 0.52
_m.width_pct = 0.52
_m.limit_method = 'NONE'
ob_cube_018.location = (-0.6902, -2.576, 3.595)
ob_cube_018.rotation_euler = (0.0, -0.0, 2.88)
ob_cube_018.scale = (0.6007, 0.1442, 0.3304)
ob_cube_018.lineart.crease_threshold = 0.0
_m = ob_cube_018.modifiers.new('Bevel', 'BEVEL')
_m.width = 0.52
_m.width_pct = 0.52
_m.limit_method = 'NONE'
ob_cube_019.location = (2.417, -1.127, 3.595)
ob_cube_019.rotation_euler = (0.0, -0.0, 4.276)
ob_cube_019.scale = (0.6007, 0.1442, 0.3304)
ob_cube_019.lineart.crease_threshold = 0.0
_m = ob_cube_019.modifiers.new('Bevel', 'BEVEL')
_m.width = 0.52
_m.width_pct = 0.52
_m.limit_method = 'NONE'
ob_cube_020.location = (1.53, 2.184, 3.595)
ob_cube_020.rotation_euler = (0.0, 0.0, 5.672)
ob_cube_020.scale = (0.6007, 0.1442, 0.3304)
ob_cube_020.lineart.crease_threshold = 0.0
_m = ob_cube_020.modifiers.new('Bevel', 'BEVEL')
_m.width = 0.52
_m.width_pct = 0.52
_m.limit_method = 'NONE'
ob_cube_021.location = (-2.309, 1.333, 3.595)
ob_cube_021.rotation_euler = (0.0, -0.0, 7.33)
ob_cube_021.scale = (0.6007, 0.1442, 0.3304)
ob_cube_021.lineart.crease_threshold = 0.0
_m = ob_cube_021.modifiers.new('Bevel', 'BEVEL')
_m.width = 0.52
_m.width_pct = 0.52
_m.limit_method = 'NONE'
ob_cube_022.location = (1.886, -1.886, 4.403)
ob_cube_022.rotation_euler = (0.0, -0.0, -2.356)
ob_cube_022.scale = (0.6007, 0.1442, 0.3304)
ob_cube_022.lineart.crease_threshold = 0.0
_m = ob_cube_022.modifiers.new('Bevel', 'BEVEL')
_m.width = 0.52
_m.width_pct = 0.52
_m.limit_method = 'NONE'
ob_cube_023.location = (-0.4631, 2.626, 4.627)
ob_cube_023.rotation_euler = (0.0, 0.0, 0.1745)
ob_cube_023.scale = (0.6007, 0.1442, 0.3304)
ob_cube_023.lineart.crease_threshold = 0.0
_m = ob_cube_023.modifiers.new('Bevel', 'BEVEL')
_m.width = 0.52
_m.width_pct = 0.52
_m.limit_method = 'NONE'
ob_plane.location = (0.0, 0.0, 0.0)
ob_plane.scale = (8.547, 8.547, 8.547)
ob_plane.lineart.crease_threshold = 0.0

# ---- collection membership
col_collection.objects.link(ob_cylinder)
col_collection.objects.link(ob_cylinder_001)
col_collection.objects.link(ob_cylinder_002)
col_collection.objects.link(ob_cube)
col_collection.objects.link(ob_cube_001)
col_collection.objects.link(ob_cube_002)
col_collection.objects.link(ob_cube_003)
col_collection.objects.link(ob_cube_004)
col_collection.objects.link(ob_cube_005)
col_collection.objects.link(ob_cube_006)
col_collection.objects.link(ob_cube_007)
col_collection.objects.link(ob_cube_008)
col_collection.objects.link(ob_cube_009)
col_collection.objects.link(ob_cube_010)
col_collection.objects.link(ob_cube_011)
col_collection.objects.link(ob_cube_012)
col_collection.objects.link(ob_cube_013)
col_collection.objects.link(ob_cube_014)
col_collection.objects.link(ob_cube_015)
col_collection.objects.link(ob_cube_016)
col_collection.objects.link(ob_cube_017)
col_collection.objects.link(ob_cube_018)
col_collection.objects.link(ob_cube_019)
col_collection.objects.link(ob_cube_020)
col_collection.objects.link(ob_cube_021)
col_collection.objects.link(ob_cube_022)
col_collection.objects.link(ob_cube_023)
col_collection.objects.link(ob_plane)

# ---- scene / render settings (as saved in the file)
scene.frame_start = 1; scene.frame_end = 250; scene.frame_set(1)
scene.render.engine = 'BLENDER_EEVEE_NEXT'
scene.cycles.use_denoising = False
scene.cycles.samples = 128
scene.cycles.sampling_pattern = 'TABULATED_SOBOL'
scene.cycles.use_adaptive_sampling = False
scene.cycles.use_light_tree = False
scene.view_settings.view_transform = 'Filmic'
bpy.context.view_layer.update()

# ---- added for rendering (the .blend has no active camera and no usable light): camera, sun
cam_auto = bpy.data.cameras.new('AutoCamera')
cam_auto.lens = 50.0
cam_auto.sensor_width = 36.0
cam_auto.clip_end = 1000.0
ob_auto_camera = bpy.data.objects.new('AutoCamera', cam_auto)
scene.collection.objects.link(ob_auto_camera)
ob_auto_camera.location = (23.8303, -28.5964, 23.0899)
ob_auto_camera.rotation_euler = (1.09748, -7.21219e-08, 0.694738)
scene.camera = ob_auto_camera
light_auto_sun = bpy.data.lights.new('AutoSun', 'SUN')
light_auto_sun.energy = 3.0
light_auto_sun.angle = 0.0523599
ob_auto_sun = bpy.data.objects.new('AutoSun', light_auto_sun)
scene.collection.objects.link(ob_auto_sun)
ob_auto_sun.rotation_euler = (0.872665, 0.174533, 0.523599)
bpy.context.view_layer.update()
